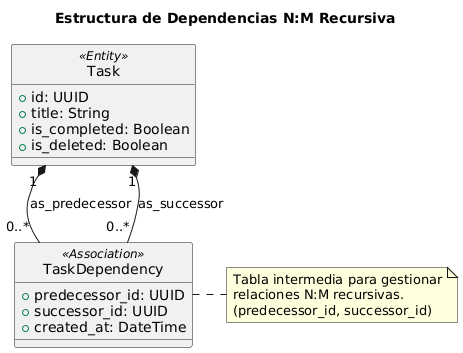

The diagram above was rendered by PlantUML. Its source (embedded in the PNG):
@startuml
skinparam style strictuml

title Estructura de Dependencias N:M Recursiva

class Task <<Entity>> {
    + id: UUID
    + title: String
    + is_completed: Boolean
    + is_deleted: Boolean
}

class TaskDependency <<Association>> {
    + predecessor_id: UUID
    + successor_id: UUID
    + created_at: DateTime
}

Task "1" *-- "0..*" TaskDependency : as_predecessor
Task "1" *-- "0..*" TaskDependency : as_successor

note right of TaskDependency
    Tabla intermedia para gestionar
    relaciones N:M recursivas.
    (predecessor_id, successor_id)
end note
@enduml